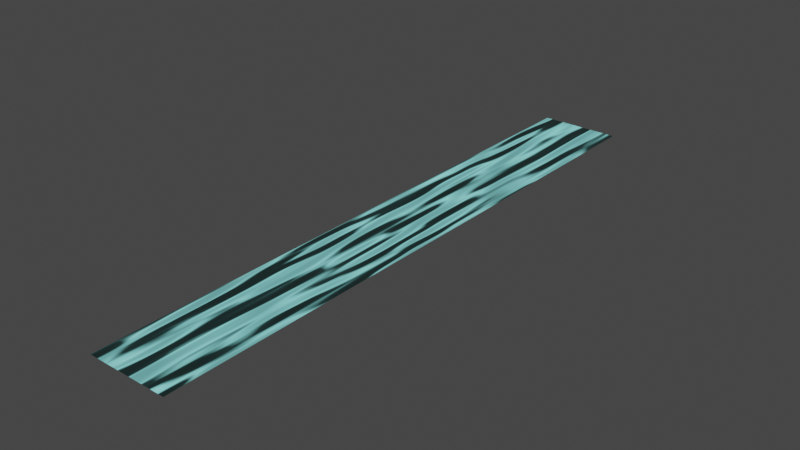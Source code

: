 # Source: RiverWaterFlow.blend  (saved by Blender 3.4.6; exported with 4.5.12 LTS)
import bpy
from mathutils import Matrix  # noqa: F401  (used for matrix-valued properties, if any)

bpy.ops.wm.read_factory_settings(use_empty=True)
scene = bpy.context.scene
scene.name = 'Scene'

# ---- collections
col_collection = bpy.data.collections.new('Collection'); scene.collection.children.link(col_collection)

# ---- materials (node trees are filled in below, after node groups)
mat_materialriverflow = bpy.data.materials.new('MaterialRiverFlow')
mat_materialriverflow.use_transparent_shadow = False

# ---- material node trees
mat_materialriverflow.use_nodes = True; mat_materialriverflow.node_tree.nodes.clear()
_N = mat_materialriverflow.node_tree.nodes; _L = mat_materialriverflow.node_tree.links
n0 = _N.new('ShaderNodeOutputMaterial'); n0.name = 'Material Output'; n0.location = (876, 265)
n1 = _N.new('ShaderNodeTexCoord'); n1.name = 'Texture Coordinate'; n1.location = (-632, 214)
n2 = _N.new('ShaderNodeTexNoise'); n2.name = 'Musgrave Texture'; n2.location = (-202, 208)
n2.width = 150
n2.normalize = False
n2.inputs[2].default_value = 6.5
n2.inputs[3].default_value = 1.0
n2.inputs[4].default_value = 0.125
n3 = _N.new('ShaderNodeBsdfPrincipled'); n3.name = 'Principled BSDF'; n3.location = (560, 303)
n3.distribution = 'GGX'
n3.subsurface_method = 'RANDOM_WALK_SKIN'
n3.inputs[0].default_value = (0.2585, 0.8, 0.7833, 1.0)
n3.inputs[3].default_value = 1.45
n3.inputs[27].default_value = (0.0, 0.0, 0.0, 1.0)
n3.inputs[28].default_value = 1.0
n4 = _N.new('ShaderNodeBump'); n4.name = 'Bump'; n4.location = (104, 198)
n4.inputs[1].default_value = 1.0
n4.inputs[2].default_value = 1.0
n5 = _N.new('ShaderNodeMapping'); n5.name = 'Mapping'; n5.location = (-424, 208)
n5.inputs[1].default_value = (0.0, 0.824, 0.0)
_L.new(n3.outputs[0], n0.inputs[0])
_L.new(n1.outputs[0], n5.inputs[0])
_L.new(n5.outputs[0], n2.inputs[0])
_L.new(n2.outputs[0], n4.inputs[3])
_L.new(n4.outputs[0], n3.inputs[5])
n0.is_active_output = True

# ---- world
world_world = bpy.data.worlds.new('World'); scene.world = world_world
world_world.use_nodes = True; world_world.node_tree.nodes.clear()
_N = world_world.node_tree.nodes; _L = world_world.node_tree.links
n0 = _N.new('ShaderNodeOutputWorld'); n0.name = 'World Output'; n0.location = (300, 300)
n1 = _N.new('ShaderNodeBackground'); n1.name = 'Background'; n1.location = (10, 300)
n1.inputs[0].default_value = (0.05088, 0.05088, 0.05088, 1.0)
_L.new(n1.outputs[0], n0.inputs[0])
n0.is_active_output = True
world_world.color = (0.05088, 0.05088, 0.05088)
world_world.use_sun_shadow = False
world_world.sun_shadow_jitter_overblur = 0.0

# ---- meshes
me_plane = bpy.data.meshes.new('Plane')
me_plane.from_pydata([(-1.091, -8.065, 0.0), (1.091, -8.065, 0.0), (-1.091, 8.065, 0.0), (1.091, 8.065, 0.0)], [], [(0, 1, 3, 2)])
_uv = me_plane.uv_layers.new(name='UVMap')
_uv.uv.foreach_set('vector', [0.0, 0.0, 1.0, 0.0, 1.0, 1.0, 0.0, 1.0])
me_plane.materials.append(mat_materialriverflow)
me_plane.update()

# ---- objects
ob_plane = bpy.data.objects.new('Plane', me_plane)

# ---- transforms, parenting, visibility, modifiers, constraints
ob_plane.location = (0.0, 0.0, 0.0)

# ---- collection membership
col_collection.objects.link(ob_plane)

# ---- scene / render settings (as saved in the file)
scene.frame_start = 1; scene.frame_end = 120; scene.frame_set(53)
scene.render.engine = 'BLENDER_EEVEE_NEXT'
scene.cycles.sampling_pattern = 'TABULATED_SOBOL'
scene.cycles.use_light_tree = False
scene.view_settings.view_transform = 'Filmic'
bpy.context.view_layer.update()

# ---- added for rendering (the .blend has no active camera and no usable light): camera, sun
cam_auto = bpy.data.cameras.new('AutoCamera')
cam_auto.lens = 50.0
cam_auto.sensor_width = 36.0
cam_auto.clip_end = 1000.0
ob_auto_camera = bpy.data.objects.new('AutoCamera', cam_auto)
scene.collection.objects.link(ob_auto_camera)
ob_auto_camera.location = (15.0604, -18.0725, 12.0483)
ob_auto_camera.rotation_euler = (1.09748, -7.21219e-08, 0.694738)
scene.camera = ob_auto_camera
light_auto_sun = bpy.data.lights.new('AutoSun', 'SUN')
light_auto_sun.energy = 3.0
light_auto_sun.angle = 0.0523599
ob_auto_sun = bpy.data.objects.new('AutoSun', light_auto_sun)
scene.collection.objects.link(ob_auto_sun)
ob_auto_sun.rotation_euler = (0.872665, 0.174533, 0.523599)
bpy.context.view_layer.update()
